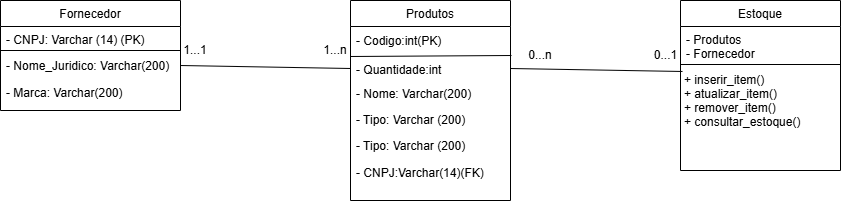

The diagram above was exported from draw.io. Its source (the exported page's mxGraphModel, read from the mxfile embedded in the PNG):
<mxGraphModel dx="1434" dy="780" grid="1" gridSize="10" guides="1" tooltips="1" connect="1" arrows="1" fold="1" page="1" pageScale="1" pageWidth="827" pageHeight="1169" math="0" shadow="0">
  <root>
    <mxCell id="WIyWlLk6GJQsqaUBKTNV-0" />
    <mxCell id="WIyWlLk6GJQsqaUBKTNV-1" parent="WIyWlLk6GJQsqaUBKTNV-0" />
    <mxCell id="zkfFHV4jXpPFQw0GAbJ--0" value="Produtos&#10;" style="swimlane;fontStyle=0;align=center;verticalAlign=top;childLayout=stackLayout;horizontal=1;startSize=26;horizontalStack=0;resizeParent=1;resizeLast=0;collapsible=1;marginBottom=0;rounded=0;shadow=0;strokeWidth=1;" parent="WIyWlLk6GJQsqaUBKTNV-1" vertex="1">
      <mxGeometry x="370" y="120" width="160" height="200" as="geometry">
        <mxRectangle x="370" y="120" width="160" height="26" as="alternateBounds" />
      </mxGeometry>
    </mxCell>
    <mxCell id="BvVnwERTx2-qSxjG8IUL-7" value="&lt;font style=&quot;font-size: 12px;&quot;&gt;- Codigo:int(PK)&lt;/font&gt;" style="text;html=1;align=left;verticalAlign=middle;resizable=0;points=[];autosize=1;strokeColor=none;fillColor=none;spacingLeft=4;spacing=2;" parent="zkfFHV4jXpPFQw0GAbJ--0" vertex="1">
      <mxGeometry y="26" width="160" height="30" as="geometry" />
    </mxCell>
    <mxCell id="zkfFHV4jXpPFQw0GAbJ--3" value="- Quantidade:int" style="text;align=left;verticalAlign=top;spacingLeft=4;spacingRight=4;overflow=hidden;rotatable=0;points=[[0,0.5],[1,0.5]];portConstraint=eastwest;rounded=0;shadow=0;html=0;" parent="zkfFHV4jXpPFQw0GAbJ--0" vertex="1">
      <mxGeometry y="56" width="160" height="24" as="geometry" />
    </mxCell>
    <mxCell id="zkfFHV4jXpPFQw0GAbJ--1" value="- Nome: Varchar(200)" style="text;align=left;verticalAlign=top;spacingLeft=4;spacingRight=4;overflow=hidden;rotatable=0;points=[[0,0.5],[1,0.5]];portConstraint=eastwest;" parent="zkfFHV4jXpPFQw0GAbJ--0" vertex="1">
      <mxGeometry y="80" width="160" height="26" as="geometry" />
    </mxCell>
    <mxCell id="BvVnwERTx2-qSxjG8IUL-9" value="- Tipo: Varchar (200)" style="text;align=left;verticalAlign=top;spacingLeft=4;spacingRight=4;overflow=hidden;rotatable=0;points=[[0,0.5],[1,0.5]];portConstraint=eastwest;rounded=0;shadow=0;html=0;" parent="zkfFHV4jXpPFQw0GAbJ--0" vertex="1">
      <mxGeometry y="106" width="160" height="26" as="geometry" />
    </mxCell>
    <mxCell id="zkfFHV4jXpPFQw0GAbJ--2" value="- Tipo: Varchar (200)" style="text;align=left;verticalAlign=top;spacingLeft=4;spacingRight=4;overflow=hidden;rotatable=0;points=[[0,0.5],[1,0.5]];portConstraint=eastwest;rounded=0;shadow=0;html=0;" parent="zkfFHV4jXpPFQw0GAbJ--0" vertex="1">
      <mxGeometry y="132" width="160" height="26" as="geometry" />
    </mxCell>
    <mxCell id="BvVnwERTx2-qSxjG8IUL-10" value="- CNPJ:Varchar(14)(FK)" style="text;html=1;align=left;verticalAlign=middle;resizable=0;points=[];autosize=1;strokeColor=none;fillColor=none;spacingLeft=4;" parent="zkfFHV4jXpPFQw0GAbJ--0" vertex="1">
      <mxGeometry y="158" width="160" height="30" as="geometry" />
    </mxCell>
    <mxCell id="zkfFHV4jXpPFQw0GAbJ--6" value="Fornecedor" style="swimlane;fontStyle=0;align=center;verticalAlign=top;childLayout=stackLayout;horizontal=1;startSize=26;horizontalStack=0;resizeParent=1;resizeLast=0;collapsible=1;marginBottom=0;rounded=0;shadow=0;strokeWidth=1;" parent="WIyWlLk6GJQsqaUBKTNV-1" vertex="1">
      <mxGeometry x="20" y="120" width="180" height="110" as="geometry">
        <mxRectangle x="130" y="380" width="160" height="26" as="alternateBounds" />
      </mxGeometry>
    </mxCell>
    <mxCell id="zkfFHV4jXpPFQw0GAbJ--7" value="- CNPJ: Varchar (14) (PK)" style="text;align=left;verticalAlign=top;spacingLeft=4;spacingRight=4;overflow=hidden;rotatable=0;points=[[0,0.5],[1,0.5]];portConstraint=eastwest;" parent="zkfFHV4jXpPFQw0GAbJ--6" vertex="1">
      <mxGeometry y="26" width="180" height="26" as="geometry" />
    </mxCell>
    <mxCell id="zkfFHV4jXpPFQw0GAbJ--8" value="- Nome_Juridico: Varchar(200)" style="text;align=left;verticalAlign=top;spacingLeft=4;spacingRight=4;overflow=hidden;rotatable=0;points=[[0,0.5],[1,0.5]];portConstraint=eastwest;rounded=0;shadow=0;html=0;" parent="zkfFHV4jXpPFQw0GAbJ--6" vertex="1">
      <mxGeometry y="52" width="180" height="26" as="geometry" />
    </mxCell>
    <mxCell id="BvVnwERTx2-qSxjG8IUL-5" value="- Marca: Varchar(200)" style="text;html=1;align=left;verticalAlign=middle;whiteSpace=wrap;rounded=0;spacingLeft=4;" parent="zkfFHV4jXpPFQw0GAbJ--6" vertex="1">
      <mxGeometry y="78" width="180" height="30" as="geometry" />
    </mxCell>
    <mxCell id="zkfFHV4jXpPFQw0GAbJ--17" value="Estoque" style="swimlane;fontStyle=0;align=center;verticalAlign=top;childLayout=stackLayout;horizontal=1;startSize=26;horizontalStack=0;resizeParent=1;resizeLast=0;collapsible=1;marginBottom=0;rounded=0;shadow=0;strokeWidth=1;" parent="WIyWlLk6GJQsqaUBKTNV-1" vertex="1">
      <mxGeometry x="700" y="120" width="160" height="170" as="geometry">
        <mxRectangle x="550" y="140" width="160" height="26" as="alternateBounds" />
      </mxGeometry>
    </mxCell>
    <mxCell id="zkfFHV4jXpPFQw0GAbJ--21" value="- Produtos&#10;- Fornecedor" style="text;align=left;verticalAlign=top;spacingLeft=4;spacingRight=4;overflow=hidden;rotatable=0;points=[[0,0.5],[1,0.5]];portConstraint=eastwest;rounded=0;shadow=0;html=0;" parent="zkfFHV4jXpPFQw0GAbJ--17" vertex="1">
      <mxGeometry y="26" width="160" height="34" as="geometry" />
    </mxCell>
    <mxCell id="zkfFHV4jXpPFQw0GAbJ--23" value="" style="line;html=1;strokeWidth=1;align=left;verticalAlign=middle;spacingTop=-1;spacingLeft=3;spacingRight=3;rotatable=0;labelPosition=right;points=[];portConstraint=eastwest;" parent="zkfFHV4jXpPFQw0GAbJ--17" vertex="1">
      <mxGeometry y="60" width="160" height="8" as="geometry" />
    </mxCell>
    <mxCell id="zkfFHV4jXpPFQw0GAbJ--24" value="+ inserir_item()&#10;+ atualizar_item() &#10;+ remover_item()&#10;+ consultar_estoque()" style="text;align=left;verticalAlign=top;spacingLeft=4;spacingRight=4;overflow=hidden;rotatable=0;points=[[0,0.5],[1,0.5]];portConstraint=eastwest;fontSize=12;spacingTop=0;spacing=0;spacingBottom=0;" parent="zkfFHV4jXpPFQw0GAbJ--17" vertex="1">
      <mxGeometry y="68" width="160" height="66" as="geometry" />
    </mxCell>
    <mxCell id="BvVnwERTx2-qSxjG8IUL-1" value="1...1" style="text;html=1;align=center;verticalAlign=middle;whiteSpace=wrap;rounded=0;" parent="WIyWlLk6GJQsqaUBKTNV-1" vertex="1">
      <mxGeometry x="200" y="160" width="30" height="20" as="geometry" />
    </mxCell>
    <mxCell id="BvVnwERTx2-qSxjG8IUL-2" value="1...n" style="text;html=1;align=center;verticalAlign=middle;whiteSpace=wrap;rounded=0;" parent="WIyWlLk6GJQsqaUBKTNV-1" vertex="1">
      <mxGeometry x="340" y="160" width="30" height="20" as="geometry" />
    </mxCell>
    <mxCell id="BvVnwERTx2-qSxjG8IUL-4" value="" style="endArrow=none;html=1;rounded=0;exitX=0;exitY=0.923;exitDx=0;exitDy=0;exitPerimeter=0;entryX=0;entryY=0.5;entryDx=0;entryDy=0;" parent="WIyWlLk6GJQsqaUBKTNV-1" source="zkfFHV4jXpPFQw0GAbJ--7" target="BvVnwERTx2-qSxjG8IUL-1" edge="1">
      <mxGeometry width="50" height="50" relative="1" as="geometry">
        <mxPoint x="390" y="430" as="sourcePoint" />
        <mxPoint x="440" y="380" as="targetPoint" />
      </mxGeometry>
    </mxCell>
    <mxCell id="BvVnwERTx2-qSxjG8IUL-11" value="" style="endArrow=none;html=1;rounded=0;exitX=0;exitY=1;exitDx=0;exitDy=0;exitPerimeter=0;" parent="WIyWlLk6GJQsqaUBKTNV-1" source="BvVnwERTx2-qSxjG8IUL-7" edge="1">
      <mxGeometry width="50" height="50" relative="1" as="geometry">
        <mxPoint x="390" y="430" as="sourcePoint" />
        <mxPoint x="531" y="175" as="targetPoint" />
      </mxGeometry>
    </mxCell>
    <mxCell id="BvVnwERTx2-qSxjG8IUL-13" value="" style="endArrow=none;html=1;rounded=0;exitX=1;exitY=0.5;exitDx=0;exitDy=0;entryX=0.84;entryY=1.033;entryDx=0;entryDy=0;entryPerimeter=0;" parent="WIyWlLk6GJQsqaUBKTNV-1" source="zkfFHV4jXpPFQw0GAbJ--3" target="E03PKgTj6k5WdneKREJT-1" edge="1">
      <mxGeometry width="50" height="50" relative="1" as="geometry">
        <mxPoint x="410" y="310" as="sourcePoint" />
        <mxPoint x="690" y="210" as="targetPoint" />
      </mxGeometry>
    </mxCell>
    <mxCell id="E03PKgTj6k5WdneKREJT-0" value="0&lt;span style=&quot;background-color: initial;&quot;&gt;...n&lt;/span&gt;" style="text;html=1;align=center;verticalAlign=middle;whiteSpace=wrap;rounded=0;" parent="WIyWlLk6GJQsqaUBKTNV-1" vertex="1">
      <mxGeometry x="530" y="160" width="60" height="30" as="geometry" />
    </mxCell>
    <mxCell id="E03PKgTj6k5WdneKREJT-1" value="0...1" style="text;html=1;align=center;verticalAlign=middle;resizable=0;points=[];autosize=1;strokeColor=none;fillColor=none;" parent="WIyWlLk6GJQsqaUBKTNV-1" vertex="1">
      <mxGeometry x="660" y="160" width="50" height="30" as="geometry" />
    </mxCell>
    <mxCell id="pLUZOo5P0M0B1GZhnGKW-0" value="" style="endArrow=none;html=1;rounded=0;exitX=1;exitY=0.5;exitDx=0;exitDy=0;entryX=0;entryY=0.5;entryDx=0;entryDy=0;" edge="1" parent="WIyWlLk6GJQsqaUBKTNV-1" source="zkfFHV4jXpPFQw0GAbJ--8" target="zkfFHV4jXpPFQw0GAbJ--3">
      <mxGeometry width="50" height="50" relative="1" as="geometry">
        <mxPoint x="700" y="330" as="sourcePoint" />
        <mxPoint x="750" y="280" as="targetPoint" />
      </mxGeometry>
    </mxCell>
  </root>
</mxGraphModel>